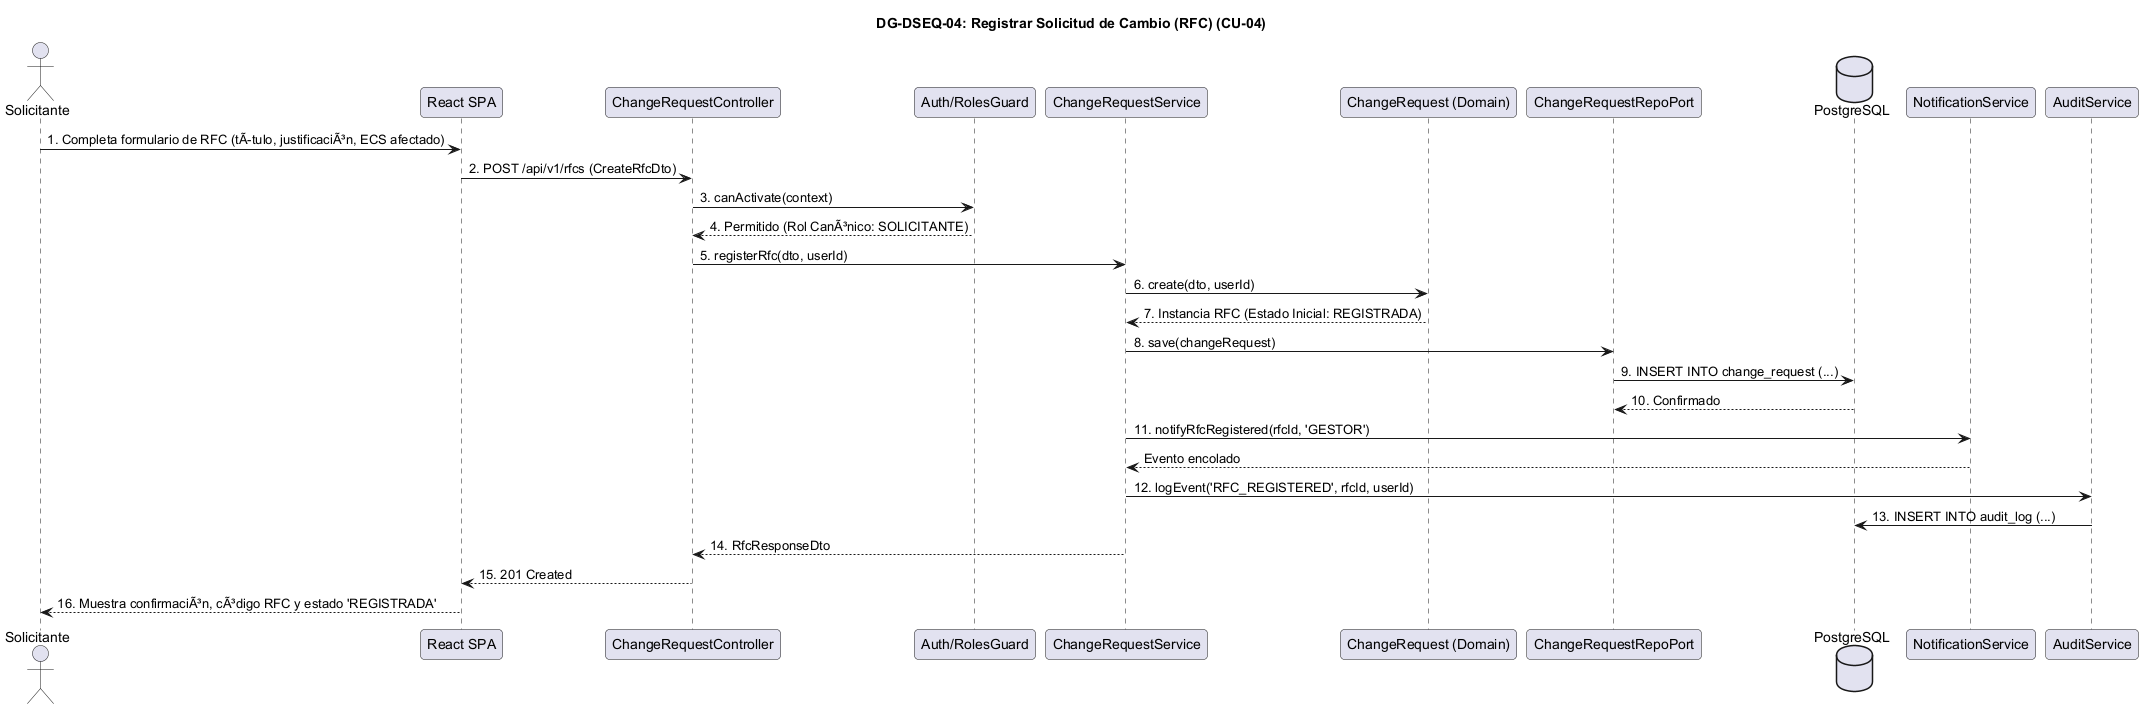

The diagram above was rendered by PlantUML. Its source (embedded in the PNG):
@startuml
skinparam shadowing false
skinparam roundcorner 8
skinparam defaultFontName Arial

title <b>DG-DSEQ-04: Registrar Solicitud de Cambio (RFC) (CU-04)</b>

actor "Solicitante" as Actor
participant "React SPA" as UI
participant "ChangeRequestController" as Ctrl
participant "Auth/RolesGuard" as Guard
participant "ChangeRequestService" as Service
participant "ChangeRequest (Domain)" as Domain
participant "ChangeRequestRepoPort" as Repo
database "PostgreSQL" as DB
participant "NotificationService" as Notify
participant "AuditService" as Audit

Actor -> UI : 1. Completa formulario de RFC (tÃtulo, justificaciÃ³n, ECS afectado)
UI -> Ctrl : 2. POST /api/v1/rfcs (CreateRfcDto)
Ctrl -> Guard : 3. canActivate(context)
Guard --> Ctrl : 4. Permitido (Rol CanÃ³nico: SOLICITANTE)
Ctrl -> Service : 5. registerRfc(dto, userId)
Service -> Domain : 6. create(dto, userId)
Domain --> Service : 7. Instancia RFC (Estado Inicial: REGISTRADA)
Service -> Repo : 8. save(changeRequest)
Repo -> DB : 9. INSERT INTO change_request (...)
DB --> Repo : 10. Confirmado
Service -> Notify : 11. notifyRfcRegistered(rfcId, 'GESTOR')
Notify --> Service : Evento encolado
Service -> Audit : 12. logEvent('RFC_REGISTERED', rfcId, userId)
Audit -> DB : 13. INSERT INTO audit_log (...)
Service --> Ctrl : 14. RfcResponseDto
Ctrl --> UI : 15. 201 Created
UI --> Actor : 16. Muestra confirmaciÃ³n, cÃ³digo RFC y estado 'REGISTRADA'

@enduml